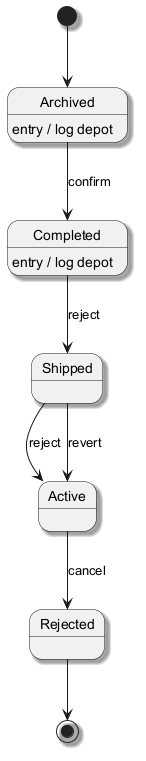

The diagram above was rendered by PlantUML. Its source (embedded in the PNG):
@startuml
skinparam backgroundColor #FFFFFF
skinparam classBackgroundColor #F3E5F5
skinparam classBorderColor #6A1B9A
skinparam shadowing true
[*] --> Archived
Archived --> Completed : confirm
Archived : entry / log depot
Completed --> Shipped : reject
Completed : entry / log depot
Shipped --> Active : reject
Active --> Rejected : cancel
Shipped --> Active : revert
Rejected --> [*]
@enduml